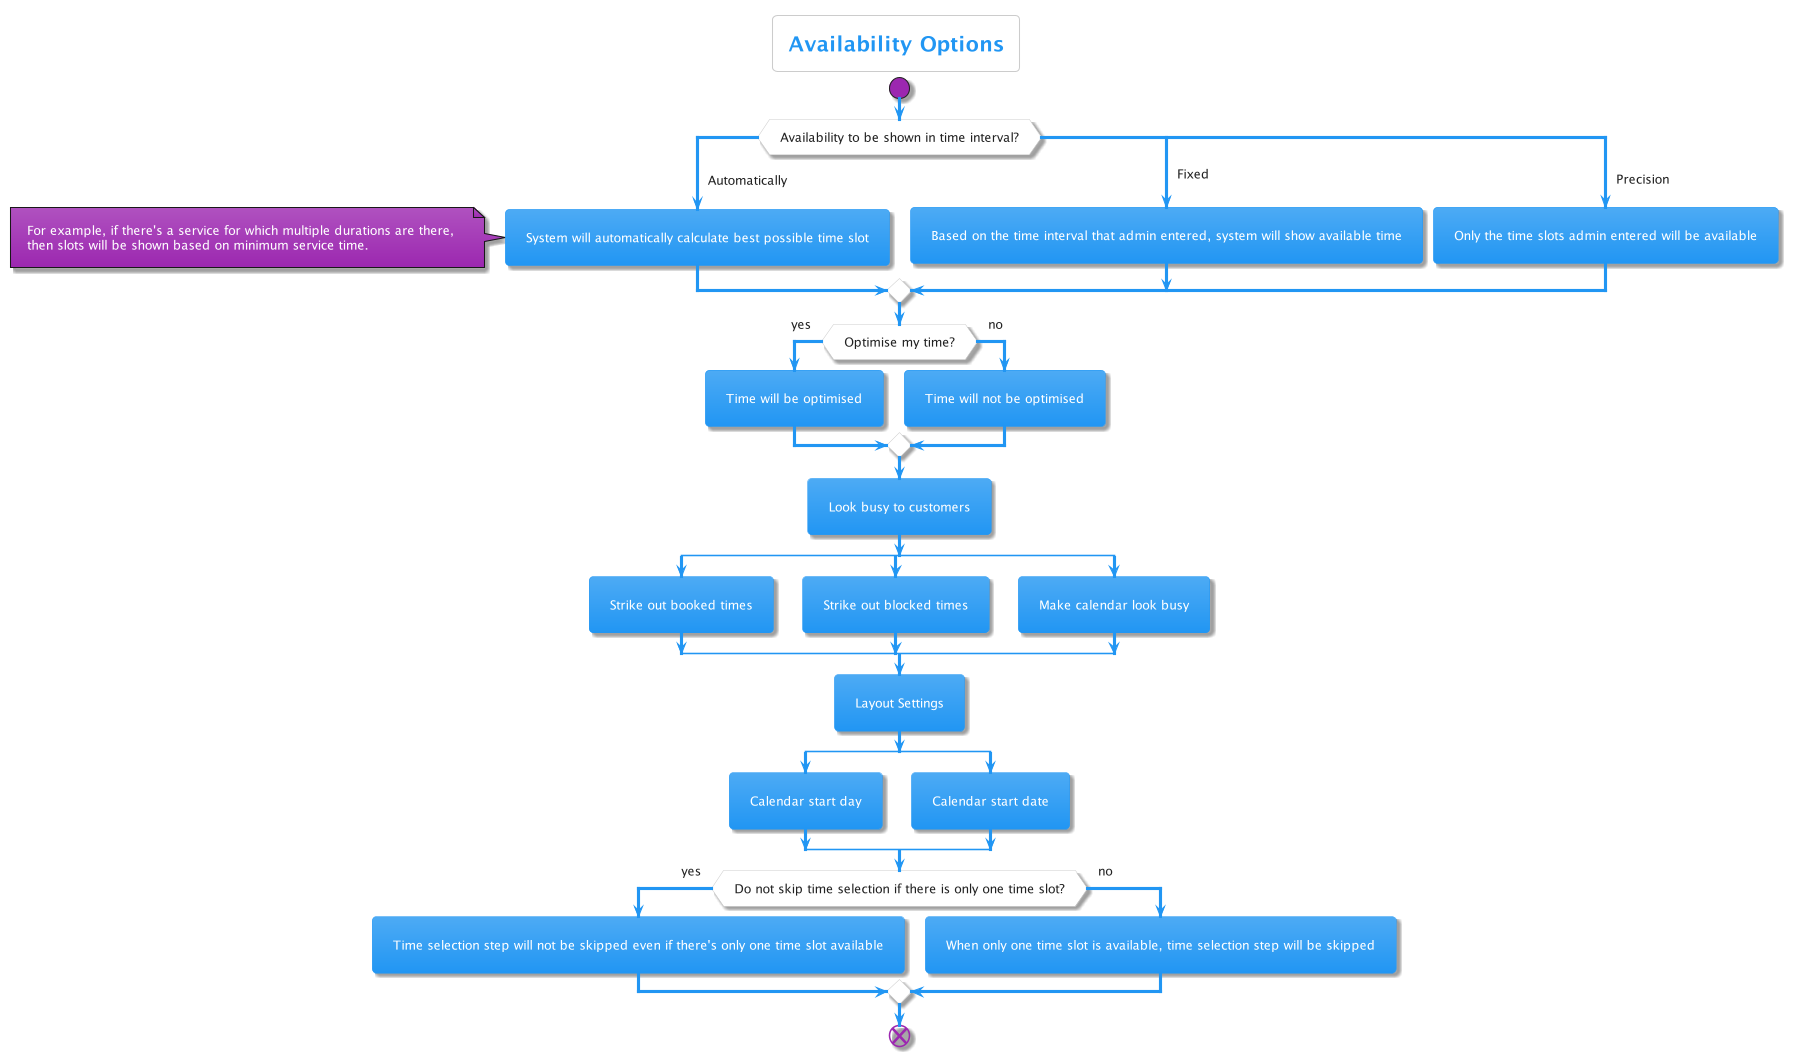

The diagram above was rendered by PlantUML. Its source (embedded in the PNG):
@startuml availabilityFlowSettings
!include https://raw.githubusercontent.com/bschwarz/puml-themes/master/themes/materia/puml-theme-materia.puml

title Availability Options

start

switch (Availability to be shown in time interval?)
case (Automatically)
  :System will automatically calculate best possible time slot;
  note left
For example, if there's a service for which multiple durations are there, 
then slots will be shown based on minimum service time.
  end note
case (Fixed) 
  :Based on the time interval that admin entered, system will show available time;
case (Precision)
  :Only the time slots admin entered will be available;
endswitch

if(Optimise my time?) then(yes)
:Time will be optimised;

else (no)
:Time will not be optimised;
endif

:Look busy to customers;
split
:Strike out booked times;
split again
:Strike out blocked times;
split again
:Make calendar look busy;
end split

:Layout Settings;
split
:Calendar start day;
split again
:Calendar start date;
end split

if(Do not skip time selection if there is only one time slot?) then (yes)
:Time selection step will not be skipped even if there's only one time slot available;

else (no)
:When only one time slot is available, time selection step will be skipped;
endif

end

@enduml